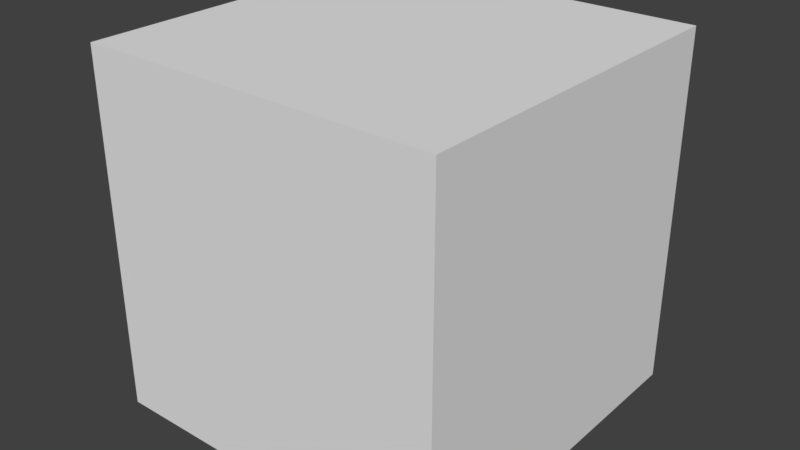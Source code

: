 # Source: cube.blend  (saved by Blender 2.79.0; exported with 4.5.12 LTS)
import bpy
from mathutils import Matrix  # noqa: F401  (used for matrix-valued properties, if any)

bpy.ops.wm.read_factory_settings(use_empty=True)
scene = bpy.context.scene
scene.name = 'Scene'

# ---- collections
col_collection_1 = bpy.data.collections.new('Collection 1'); scene.collection.children.link(col_collection_1)

# ---- materials (node trees are filled in below, after node groups)
mat_material = bpy.data.materials.new('Material')
mat_material.alpha_threshold = 0.0
mat_material.use_transparent_shadow = False
mat_material.roughness = 0.5
mat_material.line_color = (0.0, 0.0, 0.0, 1.0)

# ---- material node trees

# ---- world
world_world = bpy.data.worlds.new('World'); scene.world = world_world
world_world.color = (0.05088, 0.05088, 0.05088)
world_world.use_sun_shadow = False
world_world.sun_shadow_jitter_overblur = 0.0
world_world.cycles.sampling_method = 'MANUAL'

# ---- meshes
me_cube = bpy.data.meshes.new('Cube')
me_cube.from_pydata([(1.0, 1.0, -1.0), (1.0, -1.0, -1.0), (-1.0, -1.0, -1.0), (-1.0, 1.0, -1.0), (1.0, 1.0, 1.0), (1.0, -1.0, 1.0), (-1.0, -1.0, 1.0), (-1.0, 1.0, 1.0)], [], [(0, 1, 2, 3), (4, 7, 6, 5), (0, 4, 5, 1), (1, 5, 6, 2), (2, 6, 7, 3), (4, 0, 3, 7)])
me_cube.materials.append(mat_material)
me_cube.use_remesh_preserve_volume = False
me_cube.use_remesh_preserve_attributes = False
me_cube.use_mirror_vertex_groups = False
me_cube.update()

# ---- objects
ob_cube = bpy.data.objects.new('Cube', me_cube)

# ---- transforms, parenting, visibility, modifiers, constraints
ob_cube.location = (0.0, 0.0, 1.034)
ob_cube.lock_rotations_4d = False
ob_cube.empty_display_type = 'ARROWS'
ob_cube.lineart.crease_threshold = 0.0

# ---- collection membership
col_collection_1.objects.link(ob_cube)

# ---- scene / render settings (as saved in the file)
scene.frame_start = 1; scene.frame_end = 250; scene.frame_set(1)
scene.render.engine = 'BLENDER_EEVEE_NEXT'
scene.render.resolution_percentage = 50
scene.render.dither_intensity = 0.0
scene.cycles.use_denoising = False
scene.cycles.samples = 128
scene.cycles.sampling_pattern = 'TABULATED_SOBOL'
scene.cycles.use_adaptive_sampling = False
scene.cycles.use_light_tree = False
scene.cycles.blur_glossy = 0.0
scene.cycles.sample_clamp_indirect = 0.0
scene.view_settings.view_transform = 'Standard'
bpy.context.view_layer.update()

# ---- added for rendering (the .blend has no active camera and no usable light): camera, sun
cam_auto = bpy.data.cameras.new('AutoCamera')
cam_auto.lens = 50.0
cam_auto.sensor_width = 36.0
cam_auto.clip_end = 1000.0
ob_auto_camera = bpy.data.objects.new('AutoCamera', cam_auto)
scene.collection.objects.link(ob_auto_camera)
ob_auto_camera.location = (3.20507, -3.84609, 3.59826)
ob_auto_camera.rotation_euler = (1.09748, -7.21219e-08, 0.694738)
scene.camera = ob_auto_camera
light_auto_sun = bpy.data.lights.new('AutoSun', 'SUN')
light_auto_sun.energy = 3.0
light_auto_sun.angle = 0.0523599
ob_auto_sun = bpy.data.objects.new('AutoSun', light_auto_sun)
scene.collection.objects.link(ob_auto_sun)
ob_auto_sun.rotation_euler = (0.872665, 0.174533, 0.523599)
bpy.context.view_layer.update()
